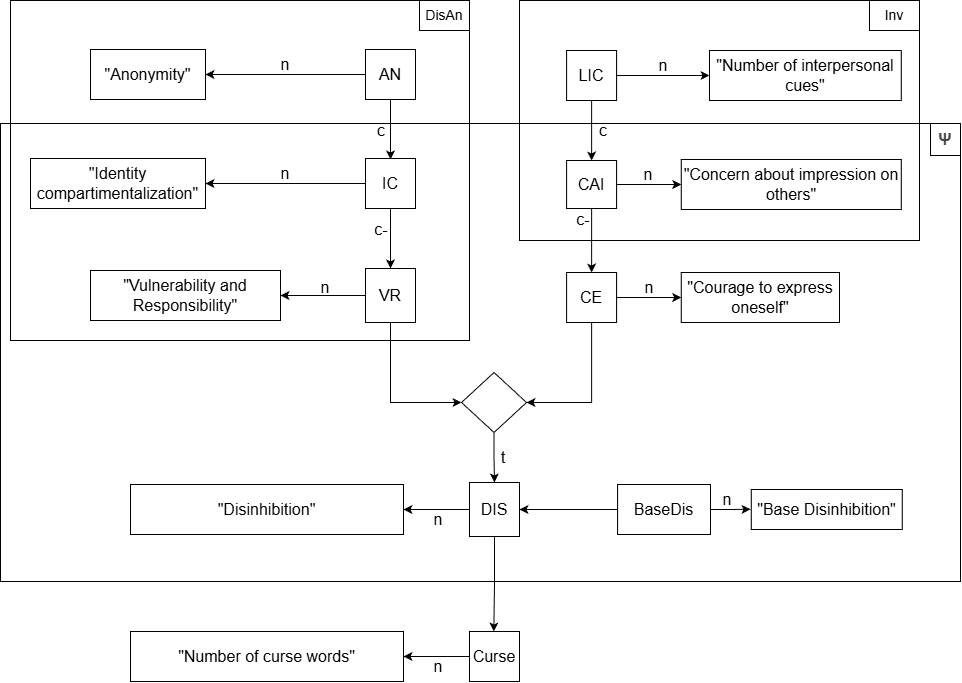

The diagram above was exported from draw.io. Its source (the exported page's mxGraphModel, read from the mxfile embedded in the PNG):
<mxGraphModel dx="1310" dy="1999" grid="1" gridSize="10" guides="1" tooltips="1" connect="1" arrows="1" fold="1" page="1" pageScale="1" pageWidth="827" pageHeight="1169" math="0" shadow="0">
  <root>
    <mxCell id="0" />
    <mxCell id="1" parent="0" />
    <mxCell id="CPhag4WCa75Jd4AGRjcF-55" parent="1" style="rounded=0;whiteSpace=wrap;html=1;fillColor=none;" value="" vertex="1">
      <mxGeometry height="240" width="400" x="569" y="-981" as="geometry" />
    </mxCell>
    <mxCell id="YOoZHZx58YXCr0FxQhot-1" parent="1" style="rounded=0;whiteSpace=wrap;html=1;fillColor=none;fontSize=16;" value="" vertex="1">
      <mxGeometry height="458" width="960" x="50" y="-858" as="geometry" />
    </mxCell>
    <mxCell id="CPhag4WCa75Jd4AGRjcF-53" parent="1" style="rounded=0;whiteSpace=wrap;html=1;fillColor=none;" value="" vertex="1">
      <mxGeometry height="340" width="459" x="60" y="-981" as="geometry" />
    </mxCell>
    <mxCell id="YOoZHZx58YXCr0FxQhot-30" parent="1" style="rounded=0;whiteSpace=wrap;html=1;fontSize=16;align=center;" value="&lt;span style=&quot;color: rgb(71, 71, 71); font-family: &amp;quot;Google Sans&amp;quot;, Arial, sans-serif; background-color: rgb(255, 255, 255);&quot;&gt;&lt;font&gt;&lt;b&gt;Ψ&lt;/b&gt;&lt;/font&gt;&lt;/span&gt;" vertex="1">
      <mxGeometry height="32" width="30" x="980" y="-858" as="geometry" />
    </mxCell>
    <mxCell id="CPhag4WCa75Jd4AGRjcF-1" parent="1" style="rounded=0;whiteSpace=wrap;html=1;fontSize=16;" value="&quot;Anonymity&quot;" vertex="1">
      <mxGeometry height="50" width="115" x="140" y="-932" as="geometry" />
    </mxCell>
    <mxCell id="CPhag4WCa75Jd4AGRjcF-2" parent="1" style="rounded=0;whiteSpace=wrap;html=1;fontSize=16;" value="&lt;font&gt;&quot;Number of interpersonal cues&quot;&lt;/font&gt;" vertex="1">
      <mxGeometry height="50" width="191.75" x="759" y="-931" as="geometry" />
    </mxCell>
    <mxCell id="CPhag4WCa75Jd4AGRjcF-4" parent="1" style="rounded=0;whiteSpace=wrap;html=1;fontSize=16;" value="&quot;Vulnerability and Responsibility&quot;" vertex="1">
      <mxGeometry height="50" width="190" x="140" y="-711" as="geometry" />
    </mxCell>
    <mxCell id="CPhag4WCa75Jd4AGRjcF-5" parent="1" style="rounded=0;whiteSpace=wrap;html=1;fontSize=16;" value="&quot;Concern about impression on others&quot;" vertex="1">
      <mxGeometry height="50" width="220" x="730.75" y="-822" as="geometry" />
    </mxCell>
    <mxCell id="CPhag4WCa75Jd4AGRjcF-7" parent="1" style="rounded=0;whiteSpace=wrap;html=1;fontSize=16;" value="&quot;Di&lt;span style=&quot;color: rgba(0, 0, 0, 0); font-family: monospace; text-align: start; text-wrap-mode: nowrap;&quot;&gt;&lt;span style=&quot;color: rgb(0, 0, 0); font-family: Helvetica; text-align: center; text-wrap-mode: wrap;&quot;&gt;sinhibition&quot;&lt;/span&gt;&lt;/span&gt;" vertex="1">
      <mxGeometry height="50" width="273" x="180" y="-497" as="geometry" />
    </mxCell>
    <mxCell id="CPhag4WCa75Jd4AGRjcF-8" parent="1" style="rounded=0;whiteSpace=wrap;html=1;fontSize=16;" value="&quot;Base Di&lt;span style=&quot;color: rgba(0, 0, 0, 0); font-family: monospace; text-align: start; text-wrap-mode: nowrap;&quot;&gt;&lt;span style=&quot;color: rgb(0, 0, 0); font-family: Helvetica; text-align: center; text-wrap-mode: wrap;&quot;&gt;sinhibition&quot;&lt;/span&gt;&lt;/span&gt;" vertex="1">
      <mxGeometry height="40" width="151" x="800.75" y="-492" as="geometry" />
    </mxCell>
    <mxCell id="CPhag4WCa75Jd4AGRjcF-27" edge="1" parent="1" source="CPhag4WCa75Jd4AGRjcF-12" style="edgeStyle=orthogonalEdgeStyle;rounded=0;orthogonalLoop=1;jettySize=auto;html=1;exitX=0.5;exitY=1;exitDx=0;exitDy=0;entryX=0.5;entryY=0;entryDx=0;entryDy=0;" target="CPhag4WCa75Jd4AGRjcF-19">
      <mxGeometry relative="1" as="geometry" />
    </mxCell>
    <mxCell id="CPhag4WCa75Jd4AGRjcF-12" parent="1" style="rhombus;whiteSpace=wrap;html=1;fontSize=16;" value="" vertex="1">
      <mxGeometry height="60" width="65" x="511" y="-609" as="geometry" />
    </mxCell>
    <mxCell id="CPhag4WCa75Jd4AGRjcF-23" edge="1" parent="1" source="CPhag4WCa75Jd4AGRjcF-15" style="edgeStyle=orthogonalEdgeStyle;rounded=0;orthogonalLoop=1;jettySize=auto;html=1;exitX=0.5;exitY=1;exitDx=0;exitDy=0;">
      <mxGeometry relative="1" as="geometry">
        <mxPoint x="440" y="-822" as="targetPoint" />
      </mxGeometry>
    </mxCell>
    <mxCell id="CPhag4WCa75Jd4AGRjcF-30" edge="1" parent="1" source="CPhag4WCa75Jd4AGRjcF-15" style="edgeStyle=orthogonalEdgeStyle;rounded=0;orthogonalLoop=1;jettySize=auto;html=1;exitX=0;exitY=0.5;exitDx=0;exitDy=0;entryX=1;entryY=0.5;entryDx=0;entryDy=0;" target="CPhag4WCa75Jd4AGRjcF-1">
      <mxGeometry relative="1" as="geometry" />
    </mxCell>
    <mxCell id="CPhag4WCa75Jd4AGRjcF-15" parent="1" style="rounded=0;whiteSpace=wrap;html=1;fontSize=16;" value="&lt;font&gt;AN&lt;/font&gt;" vertex="1">
      <mxGeometry height="50" width="50" x="415" y="-932" as="geometry" />
    </mxCell>
    <mxCell id="CPhag4WCa75Jd4AGRjcF-24" edge="1" parent="1" source="CPhag4WCa75Jd4AGRjcF-16" style="edgeStyle=orthogonalEdgeStyle;rounded=0;orthogonalLoop=1;jettySize=auto;html=1;exitX=0.5;exitY=1;exitDx=0;exitDy=0;entryX=0.5;entryY=0;entryDx=0;entryDy=0;" target="CPhag4WCa75Jd4AGRjcF-17">
      <mxGeometry relative="1" as="geometry" />
    </mxCell>
    <mxCell id="CPhag4WCa75Jd4AGRjcF-29" edge="1" parent="1" source="CPhag4WCa75Jd4AGRjcF-16" style="edgeStyle=orthogonalEdgeStyle;rounded=0;orthogonalLoop=1;jettySize=auto;html=1;exitX=1;exitY=0.5;exitDx=0;exitDy=0;entryX=0;entryY=0.5;entryDx=0;entryDy=0;" target="CPhag4WCa75Jd4AGRjcF-2">
      <mxGeometry relative="1" as="geometry" />
    </mxCell>
    <mxCell id="CPhag4WCa75Jd4AGRjcF-16" parent="1" style="rounded=0;whiteSpace=wrap;html=1;fontSize=16;" value="&lt;font&gt;LIC&lt;/font&gt;" vertex="1">
      <mxGeometry height="50" width="50" x="616.1" y="-931" as="geometry" />
    </mxCell>
    <mxCell id="CPhag4WCa75Jd4AGRjcF-26" edge="1" parent="1" source="cuAx9apisbz_Seujdj_y-10" style="edgeStyle=orthogonalEdgeStyle;rounded=0;orthogonalLoop=1;jettySize=auto;html=1;entryX=1;entryY=0.5;entryDx=0;entryDy=0;exitX=0.5;exitY=1;exitDx=0;exitDy=0;" target="CPhag4WCa75Jd4AGRjcF-12">
      <mxGeometry relative="1" as="geometry">
        <mxPoint x="641" y="-651" as="sourcePoint" />
      </mxGeometry>
    </mxCell>
    <mxCell id="CPhag4WCa75Jd4AGRjcF-32" edge="1" parent="1" source="CPhag4WCa75Jd4AGRjcF-17" style="edgeStyle=orthogonalEdgeStyle;rounded=0;orthogonalLoop=1;jettySize=auto;html=1;exitX=1;exitY=0.5;exitDx=0;exitDy=0;entryX=0;entryY=0.5;entryDx=0;entryDy=0;" target="CPhag4WCa75Jd4AGRjcF-5">
      <mxGeometry relative="1" as="geometry" />
    </mxCell>
    <mxCell id="cuAx9apisbz_Seujdj_y-15" edge="1" parent="1" source="CPhag4WCa75Jd4AGRjcF-17" style="edgeStyle=orthogonalEdgeStyle;rounded=0;orthogonalLoop=1;jettySize=auto;html=1;exitX=0.5;exitY=1;exitDx=0;exitDy=0;entryX=0.5;entryY=0;entryDx=0;entryDy=0;" target="cuAx9apisbz_Seujdj_y-10">
      <mxGeometry relative="1" as="geometry" />
    </mxCell>
    <mxCell id="CPhag4WCa75Jd4AGRjcF-17" parent="1" style="rounded=0;whiteSpace=wrap;html=1;fontSize=16;" value="&lt;font&gt;CAI&lt;/font&gt;" vertex="1">
      <mxGeometry height="48" width="50" x="616.1" y="-821" as="geometry" />
    </mxCell>
    <mxCell id="CPhag4WCa75Jd4AGRjcF-25" edge="1" parent="1" source="CPhag4WCa75Jd4AGRjcF-18" style="edgeStyle=orthogonalEdgeStyle;rounded=0;orthogonalLoop=1;jettySize=auto;html=1;exitX=0.5;exitY=1;exitDx=0;exitDy=0;entryX=0;entryY=0.5;entryDx=0;entryDy=0;" target="CPhag4WCa75Jd4AGRjcF-12">
      <mxGeometry relative="1" as="geometry" />
    </mxCell>
    <mxCell id="CPhag4WCa75Jd4AGRjcF-31" edge="1" parent="1" source="CPhag4WCa75Jd4AGRjcF-18" style="edgeStyle=orthogonalEdgeStyle;rounded=0;orthogonalLoop=1;jettySize=auto;html=1;exitX=0;exitY=0.5;exitDx=0;exitDy=0;entryX=1;entryY=0.5;entryDx=0;entryDy=0;" target="CPhag4WCa75Jd4AGRjcF-4">
      <mxGeometry relative="1" as="geometry" />
    </mxCell>
    <mxCell id="CPhag4WCa75Jd4AGRjcF-18" parent="1" style="rounded=0;whiteSpace=wrap;html=1;fontSize=16;" value="&lt;font&gt;VR&lt;/font&gt;" vertex="1">
      <mxGeometry height="54" width="50" x="415" y="-713" as="geometry" />
    </mxCell>
    <mxCell id="CPhag4WCa75Jd4AGRjcF-33" edge="1" parent="1" source="CPhag4WCa75Jd4AGRjcF-19" style="edgeStyle=orthogonalEdgeStyle;rounded=0;orthogonalLoop=1;jettySize=auto;html=1;exitX=0;exitY=0.5;exitDx=0;exitDy=0;entryX=1;entryY=0.5;entryDx=0;entryDy=0;" target="CPhag4WCa75Jd4AGRjcF-7">
      <mxGeometry relative="1" as="geometry" />
    </mxCell>
    <mxCell id="cuAx9apisbz_Seujdj_y-17" edge="1" parent="1" source="CPhag4WCa75Jd4AGRjcF-19" style="edgeStyle=orthogonalEdgeStyle;rounded=0;orthogonalLoop=1;jettySize=auto;html=1;exitX=0.5;exitY=1;exitDx=0;exitDy=0;">
      <mxGeometry relative="1" as="geometry">
        <mxPoint x="543.3333333333335" y="-350" as="targetPoint" />
      </mxGeometry>
    </mxCell>
    <mxCell id="CPhag4WCa75Jd4AGRjcF-19" parent="1" style="rounded=0;whiteSpace=wrap;html=1;fontSize=16;" value="&lt;font&gt;DI&lt;/font&gt;&lt;span&gt;S&lt;/span&gt;" vertex="1">
      <mxGeometry height="54" width="50" x="519" y="-499" as="geometry" />
    </mxCell>
    <mxCell id="CPhag4WCa75Jd4AGRjcF-28" edge="1" parent="1" source="CPhag4WCa75Jd4AGRjcF-21" style="edgeStyle=orthogonalEdgeStyle;rounded=0;orthogonalLoop=1;jettySize=auto;html=1;exitX=0;exitY=0.5;exitDx=0;exitDy=0;entryX=1;entryY=0.5;entryDx=0;entryDy=0;" target="CPhag4WCa75Jd4AGRjcF-19">
      <mxGeometry relative="1" as="geometry" />
    </mxCell>
    <mxCell id="CPhag4WCa75Jd4AGRjcF-34" edge="1" parent="1" source="CPhag4WCa75Jd4AGRjcF-21" style="edgeStyle=orthogonalEdgeStyle;rounded=0;orthogonalLoop=1;jettySize=auto;html=1;exitX=1;exitY=0.5;exitDx=0;exitDy=0;">
      <mxGeometry relative="1" as="geometry">
        <mxPoint x="800" y="-472.25" as="targetPoint" />
      </mxGeometry>
    </mxCell>
    <mxCell id="CPhag4WCa75Jd4AGRjcF-21" parent="1" style="rounded=0;whiteSpace=wrap;html=1;fontSize=16;" value="&lt;span&gt;BaseDi&lt;/span&gt;&lt;span style=&quot;text-wrap-mode: nowrap; color: rgba(0, 0, 0, 0); font-family: monospace; text-align: start;&quot;&gt;&lt;span style=&quot;font-family: Helvetica; text-align: center; text-wrap-mode: wrap; color: rgb(0, 0, 0);&quot;&gt;s&lt;/span&gt;&lt;/span&gt;" vertex="1">
      <mxGeometry height="50" width="92.9" x="667.1" y="-497" as="geometry" />
    </mxCell>
    <mxCell id="CPhag4WCa75Jd4AGRjcF-35" parent="1" style="text;html=1;whiteSpace=wrap;strokeColor=none;fillColor=none;align=center;verticalAlign=middle;rounded=0;fontSize=16;" value="n" vertex="1">
      <mxGeometry height="10" width="10" x="330" y="-922" as="geometry" />
    </mxCell>
    <mxCell id="CPhag4WCa75Jd4AGRjcF-36" parent="1" style="text;html=1;whiteSpace=wrap;strokeColor=none;fillColor=none;align=center;verticalAlign=middle;rounded=0;fontSize=16;" value="n" vertex="1">
      <mxGeometry height="10" width="10" x="370" y="-699" as="geometry" />
    </mxCell>
    <mxCell id="CPhag4WCa75Jd4AGRjcF-37" parent="1" style="text;html=1;whiteSpace=wrap;strokeColor=none;fillColor=none;align=center;verticalAlign=middle;rounded=0;fontSize=16;" value="n" vertex="1">
      <mxGeometry height="10" width="10" x="707.55" y="-921" as="geometry" />
    </mxCell>
    <mxCell id="CPhag4WCa75Jd4AGRjcF-38" parent="1" style="text;html=1;whiteSpace=wrap;strokeColor=none;fillColor=none;align=center;verticalAlign=middle;rounded=0;fontSize=16;" value="n" vertex="1">
      <mxGeometry height="10" width="10" x="693" y="-812" as="geometry" />
    </mxCell>
    <mxCell id="CPhag4WCa75Jd4AGRjcF-39" parent="1" style="text;html=1;whiteSpace=wrap;strokeColor=none;fillColor=none;align=center;verticalAlign=middle;rounded=0;fontSize=16;" value="n" vertex="1">
      <mxGeometry height="10" width="10" x="483" y="-467" as="geometry" />
    </mxCell>
    <mxCell id="CPhag4WCa75Jd4AGRjcF-40" parent="1" style="text;html=1;whiteSpace=wrap;strokeColor=none;fillColor=none;align=center;verticalAlign=middle;rounded=0;fontSize=16;" value="n" vertex="1">
      <mxGeometry height="10" width="10" x="772" y="-487" as="geometry" />
    </mxCell>
    <mxCell id="CPhag4WCa75Jd4AGRjcF-41" parent="1" style="text;html=1;whiteSpace=wrap;strokeColor=none;fillColor=none;align=center;verticalAlign=middle;rounded=0;fontSize=16;" value="c" vertex="1">
      <mxGeometry height="10" width="10" x="426" y="-856" as="geometry" />
    </mxCell>
    <mxCell id="CPhag4WCa75Jd4AGRjcF-42" parent="1" style="text;html=1;whiteSpace=wrap;strokeColor=none;fillColor=none;align=center;verticalAlign=middle;rounded=0;fontSize=16;" value="c" vertex="1">
      <mxGeometry height="10" width="10" x="648" y="-856" as="geometry" />
    </mxCell>
    <mxCell id="CPhag4WCa75Jd4AGRjcF-47" parent="1" style="text;html=1;whiteSpace=wrap;strokeColor=none;fillColor=none;align=center;verticalAlign=middle;rounded=0;fontSize=16;" value="t" vertex="1">
      <mxGeometry height="10" width="10" x="547.5" y="-529" as="geometry" />
    </mxCell>
    <mxCell id="CPhag4WCa75Jd4AGRjcF-56" parent="1" style="rounded=0;whiteSpace=wrap;html=1;fontSize=14;" value="Inv" vertex="1">
      <mxGeometry height="30" width="50" x="919" y="-981" as="geometry" />
    </mxCell>
    <mxCell id="CPhag4WCa75Jd4AGRjcF-54" parent="1" style="rounded=0;whiteSpace=wrap;html=1;fontSize=14;" value="DisAn" vertex="1">
      <mxGeometry height="30" width="50" x="469" y="-981" as="geometry" />
    </mxCell>
    <mxCell id="cuAx9apisbz_Seujdj_y-2" parent="1" style="rounded=0;whiteSpace=wrap;html=1;fontSize=16;" value="&quot;Identity compartimentalization&quot;" vertex="1">
      <mxGeometry height="50" width="175" x="80" y="-823" as="geometry" />
    </mxCell>
    <mxCell id="cuAx9apisbz_Seujdj_y-3" edge="1" parent="1" source="cuAx9apisbz_Seujdj_y-5" style="edgeStyle=orthogonalEdgeStyle;rounded=0;orthogonalLoop=1;jettySize=auto;html=1;exitX=0.5;exitY=1;exitDx=0;exitDy=0;">
      <mxGeometry relative="1" as="geometry">
        <mxPoint x="440" y="-713" as="targetPoint" />
      </mxGeometry>
    </mxCell>
    <mxCell id="cuAx9apisbz_Seujdj_y-4" edge="1" parent="1" source="cuAx9apisbz_Seujdj_y-5" style="edgeStyle=orthogonalEdgeStyle;rounded=0;orthogonalLoop=1;jettySize=auto;html=1;exitX=0;exitY=0.5;exitDx=0;exitDy=0;entryX=1;entryY=0.5;entryDx=0;entryDy=0;" target="cuAx9apisbz_Seujdj_y-2">
      <mxGeometry relative="1" as="geometry" />
    </mxCell>
    <mxCell id="cuAx9apisbz_Seujdj_y-5" parent="1" style="rounded=0;whiteSpace=wrap;html=1;fontSize=16;" value="&lt;font&gt;IC&lt;/font&gt;" vertex="1">
      <mxGeometry height="50" width="50" x="415" y="-823" as="geometry" />
    </mxCell>
    <mxCell id="cuAx9apisbz_Seujdj_y-6" parent="1" style="text;html=1;whiteSpace=wrap;strokeColor=none;fillColor=none;align=center;verticalAlign=middle;rounded=0;fontSize=16;" value="n" vertex="1">
      <mxGeometry height="10" width="10" x="330" y="-813" as="geometry" />
    </mxCell>
    <mxCell id="cuAx9apisbz_Seujdj_y-7" parent="1" style="text;html=1;whiteSpace=wrap;strokeColor=none;fillColor=none;align=center;verticalAlign=middle;rounded=0;fontSize=16;" value="c-" vertex="1">
      <mxGeometry height="10" width="10" x="426" y="-757" as="geometry" />
    </mxCell>
    <mxCell id="cuAx9apisbz_Seujdj_y-8" parent="1" style="rounded=0;whiteSpace=wrap;html=1;fontSize=16;" value="&quot;Courage to express oneself&quot;" vertex="1">
      <mxGeometry height="50" width="158.25" x="730.75" y="-709" as="geometry" />
    </mxCell>
    <mxCell id="cuAx9apisbz_Seujdj_y-9" edge="1" parent="1" source="cuAx9apisbz_Seujdj_y-10" style="edgeStyle=orthogonalEdgeStyle;rounded=0;orthogonalLoop=1;jettySize=auto;html=1;exitX=1;exitY=0.5;exitDx=0;exitDy=0;entryX=0;entryY=0.5;entryDx=0;entryDy=0;" target="cuAx9apisbz_Seujdj_y-8">
      <mxGeometry relative="1" as="geometry" />
    </mxCell>
    <mxCell id="cuAx9apisbz_Seujdj_y-10" parent="1" style="rounded=0;whiteSpace=wrap;html=1;fontSize=16;" value="&lt;font&gt;CE&lt;/font&gt;" vertex="1">
      <mxGeometry height="50" width="50" x="616.1" y="-709" as="geometry" />
    </mxCell>
    <mxCell id="cuAx9apisbz_Seujdj_y-11" parent="1" style="text;html=1;whiteSpace=wrap;strokeColor=none;fillColor=none;align=center;verticalAlign=middle;rounded=0;fontSize=16;" value="n" vertex="1">
      <mxGeometry height="10" width="10" x="694" y="-699" as="geometry" />
    </mxCell>
    <mxCell id="cuAx9apisbz_Seujdj_y-13" parent="1" style="text;html=1;whiteSpace=wrap;strokeColor=none;fillColor=none;align=center;verticalAlign=middle;rounded=0;fontSize=16;" value="c-" vertex="1">
      <mxGeometry height="10" width="10" x="628.1" y="-767" as="geometry" />
    </mxCell>
    <mxCell id="cuAx9apisbz_Seujdj_y-21" edge="1" parent="1" source="cuAx9apisbz_Seujdj_y-18" style="edgeStyle=orthogonalEdgeStyle;rounded=0;orthogonalLoop=1;jettySize=auto;html=1;exitX=0;exitY=0.5;exitDx=0;exitDy=0;entryX=1;entryY=0.5;entryDx=0;entryDy=0;" target="cuAx9apisbz_Seujdj_y-19">
      <mxGeometry relative="1" as="geometry" />
    </mxCell>
    <mxCell id="cuAx9apisbz_Seujdj_y-18" parent="1" style="rounded=0;whiteSpace=wrap;html=1;fontSize=16;" value="Curse" vertex="1">
      <mxGeometry height="50" width="50" x="519" y="-350" as="geometry" />
    </mxCell>
    <mxCell id="cuAx9apisbz_Seujdj_y-19" parent="1" style="rounded=0;whiteSpace=wrap;html=1;fontSize=16;" value="&quot;Number of curse words&quot;" vertex="1">
      <mxGeometry height="50" width="273" x="180" y="-350" as="geometry" />
    </mxCell>
    <mxCell id="cuAx9apisbz_Seujdj_y-20" parent="1" style="text;html=1;whiteSpace=wrap;strokeColor=none;fillColor=none;align=center;verticalAlign=middle;rounded=0;fontSize=16;" value="n" vertex="1">
      <mxGeometry height="10" width="10" x="483" y="-320" as="geometry" />
    </mxCell>
  </root>
</mxGraphModel>